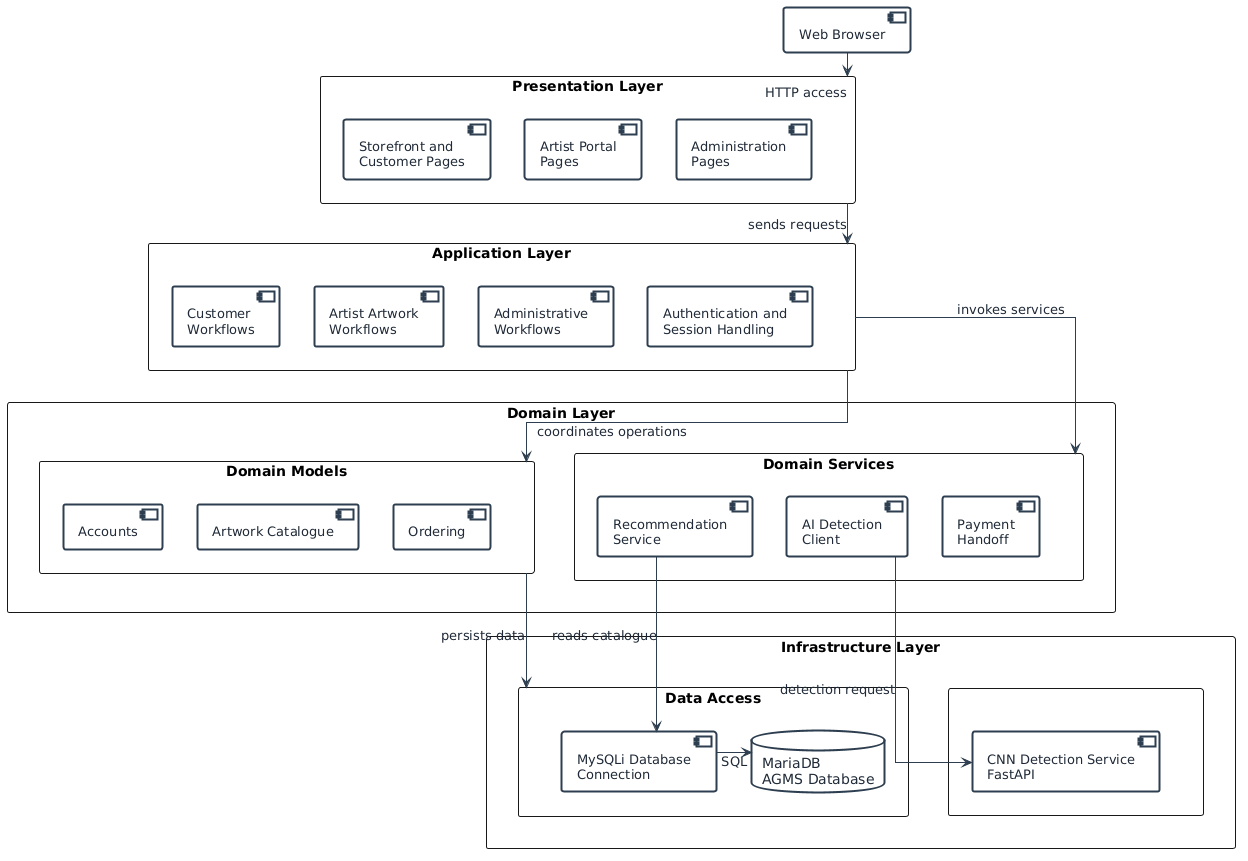

The diagram above was rendered by PlantUML. Its source (embedded in the PNG):
@startuml
top to bottom direction
skinparam backgroundColor #FFFFFF
skinparam shadowing false
skinparam linetype ortho
skinparam componentStyle uml2
skinparam packageStyle rectangle
skinparam nodesep 35
skinparam ranksep 55

<style>
componentDiagram {
  component {
    BackgroundColor #FFFFFF
    LineColor #2C3E50
    FontColor #1F2937
    FontSize 13
    LineThickness 2
    Padding 12
  }
  package {
    BackgroundColor #FFFFFF
    LineColor #667085
    FontColor #1F2937
    LineThickness 2
    Padding 14
  }
  database {
    BackgroundColor #FFFFFF
    LineColor #2C3E50
    FontColor #1F2937
    LineThickness 2
    Padding 12
  }
  arrow {
    LineColor #2C3E50
    FontColor #1F2937
    LineThickness 1
  }
}
</style>

component "Web Browser" as Browser

package "Presentation Layer" as Presentation {
  component "Storefront and\nCustomer Pages" as Storefront
  component "Artist Portal\nPages" as ArtistPages
  component "Administration\nPages" as AdminPages

  Storefront -right[hidden]- ArtistPages
  ArtistPages -right[hidden]- AdminPages
}

package "Application Layer" as Application {
  component "Customer\nWorkflows" as CustomerWorkflows
  component "Artist Artwork\nWorkflows" as ArtistWorkflows
  component "Administrative\nWorkflows" as AdminWorkflows
  component "Authentication and\nSession Handling" as Authentication

  CustomerWorkflows -right[hidden]- ArtistWorkflows
  ArtistWorkflows -right[hidden]- AdminWorkflows
  AdminWorkflows -right[hidden]- Authentication
}

package "Domain Layer" as Domain {
  package "Domain Models" as DomainModels {
    component "Accounts" as Accounts
    component "Artwork Catalogue" as Catalogue
    component "Ordering" as Ordering

    Accounts -right[hidden]- Catalogue
    Catalogue -right[hidden]- Ordering
  }

  package "Domain Services" as DomainServices {
    component "Recommendation\nService" as Recommendation
    component "AI Detection\nClient" as AIDetection
    component "Payment\nHandoff" as PaymentHandoff

    Recommendation -right[hidden]- AIDetection
    AIDetection -right[hidden]- PaymentHandoff
  }

  DomainModels -right[hidden]- DomainServices
}

package "Infrastructure Layer" as Infrastructure {
  package "Data Access" as DataAccess {
    component "MySQLi Database\nConnection" as DatabaseConnection
    database "MariaDB\nAGMS Database" as MariaDB

    DatabaseConnection -right[hidden]- MariaDB
  }

  package " " as InternalServices {
    component "CNN Detection Service\nFastAPI" as CNNService
  }

  DataAccess -right[hidden]- InternalServices
}

Browser -down[thickness=1]-> Presentation : HTTP access
Presentation -down[thickness=1]-> Application : sends requests
Application -down[thickness=1]-> DomainModels : coordinates operations
Application -down[thickness=1]-> DomainServices : invokes services

DomainModels -down[thickness=1]-> DataAccess : persists data
Recommendation -down[thickness=1]-> DatabaseConnection : reads catalogue
DatabaseConnection -right[thickness=1]-> MariaDB : SQL
AIDetection -down[thickness=1]-> CNNService : detection request
@enduml